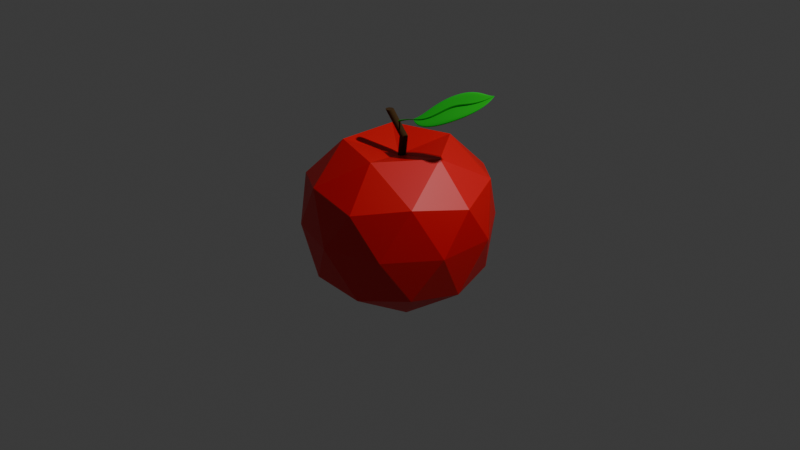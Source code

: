 # Source: Apple.blend  (saved by Blender 4.1.24; exported with 4.5.12 LTS)
import bpy
from mathutils import Matrix  # noqa: F401  (used for matrix-valued properties, if any)

bpy.ops.wm.read_factory_settings(use_empty=True)
scene = bpy.context.scene
scene.name = 'Scene'

# ---- collections
col_collection = bpy.data.collections.new('Collection'); scene.collection.children.link(col_collection)

# ---- materials (node trees are filled in below, after node groups)
mat_material_001 = bpy.data.materials.new('Material.001')
mat_material_001.use_transparent_shadow = False
mat_material_002 = bpy.data.materials.new('Material.002')
mat_material_002.use_transparent_shadow = False
mat_material_003 = bpy.data.materials.new('Material.003')
mat_material_003.use_transparent_shadow = False
mat_material_004 = bpy.data.materials.new('Material.004')
mat_material_004.use_transparent_shadow = False

# ---- material node trees
mat_material_001.use_nodes = True; mat_material_001.node_tree.nodes.clear()
_N = mat_material_001.node_tree.nodes; _L = mat_material_001.node_tree.links
n0 = _N.new('ShaderNodeBsdfPrincipled'); n0.name = 'Principled BSDF'; n0.location = (10, 300)
n0.inputs[0].default_value = (0.8003, 0.005057, 0.007353, 1.0)
n0.inputs[25].default_value = 0.9291
n1 = _N.new('ShaderNodeOutputMaterial'); n1.name = 'Material Output'; n1.location = (300, 300)
_L.new(n0.outputs[0], n1.inputs[0])
n1.is_active_output = True
mat_material_002.use_nodes = True; mat_material_002.node_tree.nodes.clear()
_N = mat_material_002.node_tree.nodes; _L = mat_material_002.node_tree.links
n0 = _N.new('ShaderNodeBsdfPrincipled'); n0.name = 'Principled BSDF'; n0.location = (10, 300)
n0.inputs[0].default_value = (0.06045, 0.0255, 0.0, 1.0)
n0.inputs[2].default_value = 0.9331
n1 = _N.new('ShaderNodeOutputMaterial'); n1.name = 'Material Output'; n1.location = (300, 300)
_L.new(n0.outputs[0], n1.inputs[0])
n1.is_active_output = True
mat_material_003.use_nodes = True; mat_material_003.node_tree.nodes.clear()
_N = mat_material_003.node_tree.nodes; _L = mat_material_003.node_tree.links
n0 = _N.new('ShaderNodeBsdfPrincipled'); n0.name = 'Principled BSDF'; n0.location = (10, 300)
n0.inputs[0].default_value = (0.006159, 0.8005, 0.03208, 1.0)
n1 = _N.new('ShaderNodeOutputMaterial'); n1.name = 'Material Output'; n1.location = (300, 300)
_L.new(n0.outputs[0], n1.inputs[0])
n1.is_active_output = True
mat_material_004.use_nodes = True; mat_material_004.node_tree.nodes.clear()
_N = mat_material_004.node_tree.nodes; _L = mat_material_004.node_tree.links
n0 = _N.new('ShaderNodeBsdfPrincipled'); n0.name = 'Principled BSDF'; n0.location = (10, 300)
n0.inputs[0].default_value = (0.002174, 0.4304, 0.009658, 1.0)
n1 = _N.new('ShaderNodeOutputMaterial'); n1.name = 'Material Output'; n1.location = (300, 300)
_L.new(n0.outputs[0], n1.inputs[0])
n1.is_active_output = True

# ---- world
world_world = bpy.data.worlds.new('World'); scene.world = world_world
world_world.use_nodes = True; world_world.node_tree.nodes.clear()
_N = world_world.node_tree.nodes; _L = world_world.node_tree.links
n0 = _N.new('ShaderNodeOutputWorld'); n0.name = 'World Output'; n0.location = (300, 300)
n1 = _N.new('ShaderNodeBackground'); n1.name = 'Background'; n1.location = (10, 300)
n1.inputs[0].default_value = (0.05088, 0.05088, 0.05088, 1.0)
_L.new(n1.outputs[0], n0.inputs[0])
n0.is_active_output = True
world_world.color = (0.05088, 0.05088, 0.05088)
world_world.use_sun_shadow = False
world_world.sun_shadow_jitter_overblur = 0.0

# ---- cameras
cam_camera = bpy.data.cameras.new('Camera')
cam_camera.clip_end = 100.0
cam_camera.ortho_scale = 7.314

# ---- lights
light_light = bpy.data.lights.new('Light', 'POINT')
light_light.transmission_factor = 0.0
light_light.energy = 1000.0
light_light.shadow_soft_size = 0.1
light_light.shadow_maximum_resolution = 0.006
light_light.use_absolute_resolution = True

# ---- meshes
me_icosphere = bpy.data.meshes.new('Icosphere')
me_icosphere.from_pydata([(0.1734, 0.5365, 0.8288), (-0.4573, 0.3316, 0.8288), (-0.4573, -0.3316, 0.8288), (0.5633, 5.561e-09, 0.8288), (0.1734, -0.5365, 0.8288), (0.7385, 0.5365, 0.5197), (-0.2821, 0.8681, 0.5197), (-0.9128, 2.363e-10, 0.5197), (-0.2821, -0.8681, 0.5197), (0.7385, -0.5365, 0.5197), (-1.172e-08, 0.9925, 0.004549), (0.5834, 0.803, 0.004549), (-0.9439, 0.3067, 0.004549), (-0.5834, 0.803, 0.004549), (-0.5834, -0.803, 0.004549), (-0.9439, -0.3067, 0.004549), (0.5834, -0.803, 0.004549), (-1.172e-08, -0.9925, 0.004549), (0.9439, 0.3067, 0.004549), (0.9439, -0.3067, 0.004549), (0.2625, 0.8089, -0.5295), (-0.6873, 0.5003, -0.5295), (-0.1629, 0.5094, -0.7992), (-0.6873, -0.4984, -0.5295), (-0.5262, 0.009365, -0.7953), (0.4249, 0.3184, -0.798), (0.8495, 0.0009641, -0.5295), (0.2625, -0.807, -0.5295), (0.4249, -0.2996, -0.7932), (-0.1629, -0.4906, -0.7915), (-0.006563, 3.971e-08, 0.7017), (0.9598, 2.363e-10, 0.4355), (0.2966, 0.9128, 0.4355), (-0.7765, 0.5641, 0.4355), (-0.7765, -0.5641, 0.4355), (0.2966, -0.9128, 0.4355), (0.7226, 0.5272, -0.4573), (-0.2761, 0.8517, -0.4573), (-0.8933, 0.002108, -0.4573), (-0.2761, -0.8474, -0.4573), (0.7226, -0.5229, -0.4573), (-0.0009185, -0.00058, -0.6907)], [], [(28, 40, 27), (29, 28, 27), (29, 27, 39), (28, 41, 25), (26, 28, 25), (26, 25, 36), (29, 39, 23), (24, 29, 23), (24, 23, 38), (24, 38, 21), (22, 24, 21), (22, 21, 37), (22, 37, 20), (25, 22, 20), (25, 20, 36), (26, 36, 18), (19, 26, 18), (19, 18, 31), (27, 40, 16), (17, 27, 16), (17, 16, 35), (23, 39, 14), (15, 23, 14), (15, 14, 34), (21, 38, 12), (13, 21, 12), (13, 12, 33), (20, 37, 10), (11, 20, 10), (11, 10, 32), (19, 31, 9), (16, 19, 9), (16, 9, 35), (17, 35, 8), (14, 17, 8), (14, 8, 34), (15, 34, 7), (12, 15, 7), (12, 7, 33), (13, 33, 6), (10, 13, 6), (10, 6, 32), (11, 32, 5), (18, 11, 5), (18, 5, 31), (9, 31, 3), (4, 9, 3), (4, 3, 30), (8, 35, 4), (2, 8, 4), (2, 4, 30), (7, 34, 2), (1, 7, 2), (1, 2, 30), (6, 33, 1), (0, 6, 1), (0, 1, 30), (5, 32, 0), (3, 5, 0), (3, 0, 30), (31, 5, 3), (32, 6, 0), (33, 7, 1), (34, 8, 2), (35, 9, 4), (36, 11, 18), (37, 13, 10), (38, 15, 12), (39, 17, 14), (40, 19, 16), (36, 20, 11), (37, 21, 13), (38, 23, 15), (39, 27, 17), (40, 26, 19), (41, 22, 25), (41, 24, 22), (41, 29, 24), (40, 28, 26), (41, 28, 29)])
_uv = me_icosphere.uv_layers.new(name='UVMap')
_uv.uv.foreach_set('vector', [0.2273, 0.07873, 0.2727, 0.1575, 0.1818, 0.1575, 0.1364, 0.07873, 0.2273, 0.07873, 0.1818, 0.1575, 0.1364, 0.07873, 0.1818, 0.1575, 0.09091, 0.1575, 0.3182, 0.07873, 0.3636, 0.0, 0.4091, 0.07873, 0.3636, 0.1575, 0.3182, 0.07873, 0.4091, 0.07873, 0.3636, 0.1575, 0.4091, 0.07873, 0.4545, 0.1575, 0.9545, 0.07873, 1.0, 0.1575, 0.9091, 0.1575, 0.8636, 0.07873, 0.9545, 0.07873, 0.9091, 0.1575, 0.8636, 0.07873, 0.9091, 0.1575, 0.8182, 0.1575, 0.7727, 0.07873, 0.8182, 0.1575, 0.7273, 0.1575, 0.6818, 0.07873, 0.7727, 0.07873, 0.7273, 0.1575, 0.6818, 0.07873, 0.7273, 0.1575, 0.6364, 0.1575, 0.5909, 0.07873, 0.6364, 0.1575, 0.5455, 0.1575, 0.5, 0.07873, 0.5909, 0.07873, 0.5455, 0.1575, 0.5, 0.07873, 0.5455, 0.1575, 0.4545, 0.1575, 0.3636, 0.1575, 0.4545, 0.1575, 0.4091, 0.2362, 0.3182, 0.2362, 0.3636, 0.1575, 0.4091, 0.2362, 0.3182, 0.2362, 0.4091, 0.2362, 0.3636, 0.3149, 0.1818, 0.1575, 0.2727, 0.1575, 0.2273, 0.2362, 0.1364, 0.2362, 0.1818, 0.1575, 0.2273, 0.2362, 0.1364, 0.2362, 0.2273, 0.2362, 0.1818, 0.3149, 0.9091, 0.1575, 1.0, 0.1575, 0.9545, 0.2362, 0.8636, 0.2362, 0.9091, 0.1575, 0.9545, 0.2362, 0.8636, 0.2362, 0.9545, 0.2362, 0.9091, 0.3149, 0.7273, 0.1575, 0.8182, 0.1575, 0.7727, 0.2362, 0.6818, 0.2362, 0.7273, 0.1575, 0.7727, 0.2362, 0.6818, 0.2362, 0.7727, 0.2362, 0.7273, 0.3149, 0.5455, 0.1575, 0.6364, 0.1575, 0.5909, 0.2362, 0.5, 0.2362, 0.5455, 0.1575, 0.5909, 0.2362, 0.5, 0.2362, 0.5909, 0.2362, 0.5455, 0.3149, 0.3182, 0.2362, 0.3636, 0.3149, 0.2727, 0.3149, 0.2273, 0.2362, 0.3182, 0.2362, 0.2727, 0.3149, 0.2273, 0.2362, 0.2727, 0.3149, 0.1818, 0.3149, 0.1364, 0.2362, 0.1818, 0.3149, 0.09091, 0.3149, 0.04546, 0.2362, 0.1364, 0.2362, 0.09091, 0.3149, 0.04546, 0.2362, 0.09091, 0.3149, 0.0, 0.3149, 0.8636, 0.2362, 0.9091, 0.3149, 0.8182, 0.3149, 0.7727, 0.2362, 0.8636, 0.2362, 0.8182, 0.3149, 0.7727, 0.2362, 0.8182, 0.3149, 0.7273, 0.3149, 0.6818, 0.2362, 0.7273, 0.3149, 0.6364, 0.3149, 0.5909, 0.2362, 0.6818, 0.2362, 0.6364, 0.3149, 0.5909, 0.2362, 0.6364, 0.3149, 0.5455, 0.3149, 0.5, 0.2362, 0.5455, 0.3149, 0.4545, 0.3149, 0.4091, 0.2362, 0.5, 0.2362, 0.4545, 0.3149, 0.4091, 0.2362, 0.4545, 0.3149, 0.3636, 0.3149, 0.2727, 0.3149, 0.3636, 0.3149, 0.3182, 0.3937, 0.2273, 0.3937, 0.2727, 0.3149, 0.3182, 0.3937, 0.2273, 0.3937, 0.3182, 0.3937, 0.2727, 0.4724, 0.09091, 0.3149, 0.1818, 0.3149, 0.1364, 0.3937, 0.04546, 0.3937, 0.09091, 0.3149, 0.1364, 0.3937, 0.04546, 0.3937, 0.1364, 0.3937, 0.09091, 0.4724, 0.8182, 0.3149, 0.9091, 0.3149, 0.8636, 0.3937, 0.7727, 0.3937, 0.8182, 0.3149, 0.8636, 0.3937, 0.7727, 0.3937, 0.8636, 0.3937, 0.8182, 0.4724, 0.6364, 0.3149, 0.7273, 0.3149, 0.6818, 0.3937, 0.5909, 0.3937, 0.6364, 0.3149, 0.6818, 0.3937, 0.5909, 0.3937, 0.6818, 0.3937, 0.6364, 0.4724, 0.4545, 0.3149, 0.5455, 0.3149, 0.5, 0.3937, 0.4091, 0.3937, 0.4545, 0.3149, 0.5, 0.3937, 0.4091, 0.3937, 0.5, 0.3937, 0.4545, 0.4724, 0.3636, 0.3149, 0.4545, 0.3149, 0.4091, 0.3937, 0.5455, 0.3149, 0.6364, 0.3149, 0.5909, 0.3937, 0.7273, 0.3149, 0.8182, 0.3149, 0.7727, 0.3937, 0.0, 0.3149, 0.09091, 0.3149, 0.04546, 0.3937, 0.1818, 0.3149, 0.2727, 0.3149, 0.2273, 0.3937, 0.4545, 0.1575, 0.5, 0.2362, 0.4091, 0.2362, 0.6364, 0.1575, 0.6818, 0.2362, 0.5909, 0.2362, 0.8182, 0.1575, 0.8636, 0.2362, 0.7727, 0.2362, 0.09091, 0.1575, 0.1364, 0.2362, 0.04546, 0.2362, 0.2727, 0.1575, 0.3182, 0.2362, 0.2273, 0.2362, 0.4545, 0.1575, 0.5455, 0.1575, 0.5, 0.2362, 0.6364, 0.1575, 0.7273, 0.1575, 0.6818, 0.2362, 0.8182, 0.1575, 0.9091, 0.1575, 0.8636, 0.2362, 0.09091, 0.1575, 0.1818, 0.1575, 0.1364, 0.2362, 0.2727, 0.1575, 0.3636, 0.1575, 0.3182, 0.2362, 0.5455, 0.0, 0.5909, 0.07873, 0.5, 0.07873, 0.7273, 0.0, 0.7727, 0.07873, 0.6818, 0.07873, 0.9091, 0.0, 0.9545, 0.07873, 0.8636, 0.07873, 0.2727, 0.1575, 0.3182, 0.07873, 0.3636, 0.1575, 0.1818, 0.0, 0.2273, 0.07873, 0.1364, 0.07873])
me_icosphere.materials.append(mat_material_001)
me_icosphere.update()
me_cylinder = bpy.data.meshes.new('Cylinder')
me_cylinder.from_pydata([(0.0, 1.0, -1.0), (-0.9712, -1.224, 0.6231), (0.1951, 0.9808, -1.0), (-0.7762, -1.243, 0.6231), (0.3827, 0.9239, -1.0), (-0.5886, -1.3, 0.6231), (0.5556, 0.8315, -1.0), (-0.4157, -1.392, 0.6231), (0.7071, 0.7071, -1.0), (-0.2641, -1.517, 0.6231), (0.8315, 0.5556, -1.0), (-0.1398, -1.668, 0.6231), (0.9239, 0.3827, -1.0), (-0.04736, -1.841, 0.6231), (0.9808, 0.1951, -1.0), (0.009542, -2.029, 0.6231), (1.0, 0.0, -1.0), (0.02876, -2.224, 0.6231), (0.9808, -0.1951, -1.0), (0.009542, -2.419, 0.6231), (0.9239, -0.3827, -1.0), (-0.04736, -2.606, 0.6231), (0.8315, -0.5556, -1.0), (-0.1398, -2.779, 0.6231), (0.7071, -0.7071, -1.0), (-0.2641, -2.931, 0.6231), (0.5556, -0.8315, -1.0), (-0.4157, -3.055, 0.6231), (0.3827, -0.9239, -1.0), (-0.5886, -3.148, 0.6231), (0.1951, -0.9808, -1.0), (-0.7762, -3.205, 0.6231), (0.0, -1.0, -1.0), (-0.9712, -3.224, 0.6231), (-0.1951, -0.9808, -1.0), (-1.166, -3.205, 0.6231), (-0.3827, -0.9239, -1.0), (-1.354, -3.148, 0.6231), (-0.5556, -0.8315, -1.0), (-1.527, -3.055, 0.6231), (-0.7071, -0.7071, -1.0), (-1.678, -2.931, 0.6231), (-0.8315, -0.5556, -1.0), (-1.803, -2.779, 0.6231), (-0.9239, -0.3827, -1.0), (-1.895, -2.606, 0.6231), (-0.9808, -0.1951, -1.0), (-1.952, -2.419, 0.6231), (-1.0, 0.0, -1.0), (-1.971, -2.224, 0.6231), (-0.9808, 0.1951, -1.0), (-1.952, -2.029, 0.6231), (-0.9239, 0.3827, -1.0), (-1.895, -1.841, 0.6231), (-0.8315, 0.5556, -1.0), (-1.803, -1.668, 0.6231), (-0.7071, 0.7071, -1.0), (-1.678, -1.517, 0.6231), (-0.5556, 0.8315, -1.0), (-1.527, -1.392, 0.6231), (-0.3827, 0.9239, -1.0), (-1.354, -1.3, 0.6231), (-0.1951, 0.9808, -1.0), (-1.166, -1.243, 0.6231), (1.637, 1.0, 0.06796), (1.832, 0.9808, 0.06796), (2.02, 0.9239, 0.06796), (2.193, 0.8315, 0.06796), (2.344, 0.7071, 0.06796), (2.469, 0.5556, 0.06796), (2.561, 0.3827, 0.06796), (2.618, 0.1951, 0.06796), (2.637, 9.483e-07, 0.06796), (2.618, -0.1951, 0.06796), (2.561, -0.3827, 0.06796), (2.469, -0.5556, 0.06796), (2.344, -0.7071, 0.06796), (2.193, -0.8315, 0.06796), (2.02, -0.9239, 0.06796), (1.832, -0.9808, 0.06796), (1.637, -1.0, 0.06796), (1.442, -0.9808, 0.06796), (1.254, -0.9239, 0.06796), (1.082, -0.8315, 0.06796), (0.93, -0.7071, 0.06796), (0.8056, -0.5556, 0.06796), (0.7132, -0.3827, 0.06796), (0.6563, -0.1951, 0.06796), (0.6371, 9.483e-07, 0.06796), (0.6563, 0.1951, 0.06796), (0.7132, 0.3827, 0.06796), (0.8056, 0.5556, 0.06796), (0.93, 0.7071, 0.06796), (1.082, 0.8315, 0.06796), (1.254, 0.9239, 0.06796), (1.442, 0.9808, 0.06796)], [], [(64, 1, 3, 65), (65, 3, 5, 66), (66, 5, 7, 67), (67, 7, 9, 68), (68, 9, 11, 69), (69, 11, 13, 70), (70, 13, 15, 71), (71, 15, 17, 72), (72, 17, 19, 73), (73, 19, 21, 74), (74, 21, 23, 75), (75, 23, 25, 76), (76, 25, 27, 77), (77, 27, 29, 78), (78, 29, 31, 79), (79, 31, 33, 80), (80, 33, 35, 81), (81, 35, 37, 82), (82, 37, 39, 83), (83, 39, 41, 84), (84, 41, 43, 85), (85, 43, 45, 86), (86, 45, 47, 87), (87, 47, 49, 88), (88, 49, 51, 89), (89, 51, 53, 90), (90, 53, 55, 91), (91, 55, 57, 92), (92, 57, 59, 93), (93, 59, 61, 94), (3, 1, 63, 61, 59, 57, 55, 53, 51, 49, 47, 45, 43, 41, 39, 37, 35, 33, 31, 29, 27, 25, 23, 21, 19, 17, 15, 13, 11, 9, 7, 5), (94, 61, 63, 95), (95, 63, 1, 64), (0, 2, 4, 6, 8, 10, 12, 14, 16, 18, 20, 22, 24, 26, 28, 30, 32, 34, 36, 38, 40, 42, 44, 46, 48, 50, 52, 54, 56, 58, 60, 62), (62, 95, 64, 0), (60, 94, 95, 62), (58, 93, 94, 60), (56, 92, 93, 58), (54, 91, 92, 56), (52, 90, 91, 54), (50, 89, 90, 52), (48, 88, 89, 50), (46, 87, 88, 48), (44, 86, 87, 46), (42, 85, 86, 44), (40, 84, 85, 42), (38, 83, 84, 40), (36, 82, 83, 38), (34, 81, 82, 36), (32, 80, 81, 34), (30, 79, 80, 32), (28, 78, 79, 30), (26, 77, 78, 28), (24, 76, 77, 26), (22, 75, 76, 24), (20, 74, 75, 22), (18, 73, 74, 20), (16, 72, 73, 18), (14, 71, 72, 16), (12, 70, 71, 14), (10, 69, 70, 12), (8, 68, 69, 10), (6, 67, 68, 8), (4, 66, 67, 6), (2, 65, 66, 4), (0, 64, 65, 2)])
_uv = me_cylinder.uv_layers.new(name='UVMap')
_uv.uv.foreach_set('vector', [1.0, 0.9112, 1.0, 1.0, 0.9688, 1.0, 0.9688, 0.9112, 0.9688, 0.9112, 0.9688, 1.0, 0.9375, 1.0, 0.9375, 0.9112, 0.9375, 0.9112, 0.9375, 1.0, 0.9062, 1.0, 0.9062, 0.9112, 0.9062, 0.9112, 0.9062, 1.0, 0.875, 1.0, 0.875, 0.9112, 0.875, 0.9112, 0.875, 1.0, 0.8438, 1.0, 0.8438, 0.9112, 0.8438, 0.9112, 0.8438, 1.0, 0.8125, 1.0, 0.8125, 0.9112, 0.8125, 0.9112, 0.8125, 1.0, 0.7812, 1.0, 0.7812, 0.9112, 0.7812, 0.9112, 0.7812, 1.0, 0.75, 1.0, 0.75, 0.9112, 0.75, 0.9112, 0.75, 1.0, 0.7188, 1.0, 0.7188, 0.9112, 0.7188, 0.9112, 0.7188, 1.0, 0.6875, 1.0, 0.6875, 0.9112, 0.6875, 0.9112, 0.6875, 1.0, 0.6562, 1.0, 0.6562, 0.9112, 0.6562, 0.9112, 0.6562, 1.0, 0.625, 1.0, 0.625, 0.9112, 0.625, 0.9112, 0.625, 1.0, 0.5938, 1.0, 0.5938, 0.9112, 0.5938, 0.9112, 0.5938, 1.0, 0.5625, 1.0, 0.5625, 0.9112, 0.5625, 0.9112, 0.5625, 1.0, 0.5312, 1.0, 0.5312, 0.9112, 0.5312, 0.9112, 0.5312, 1.0, 0.5, 1.0, 0.5, 0.9112, 0.5, 0.9112, 0.5, 1.0, 0.4688, 1.0, 0.4688, 0.9112, 0.4688, 0.9112, 0.4688, 1.0, 0.4375, 1.0, 0.4375, 0.9112, 0.4375, 0.9112, 0.4375, 1.0, 0.4062, 1.0, 0.4062, 0.9112, 0.4062, 0.9112, 0.4062, 1.0, 0.375, 1.0, 0.375, 0.9112, 0.375, 0.9112, 0.375, 1.0, 0.3438, 1.0, 0.3438, 0.9112, 0.3438, 0.9112, 0.3438, 1.0, 0.3125, 1.0, 0.3125, 0.9112, 0.3125, 0.9112, 0.3125, 1.0, 0.2812, 1.0, 0.2812, 0.9112, 0.2812, 0.9112, 0.2812, 1.0, 0.25, 1.0, 0.25, 0.9112, 0.25, 0.9112, 0.25, 1.0, 0.2188, 1.0, 0.2188, 0.9112, 0.2188, 0.9112, 0.2188, 1.0, 0.1875, 1.0, 0.1875, 0.9112, 0.1875, 0.9112, 0.1875, 1.0, 0.1562, 1.0, 0.1562, 0.9112, 0.1562, 0.9112, 0.1562, 1.0, 0.125, 1.0, 0.125, 0.9112, 0.125, 0.9112, 0.125, 1.0, 0.09375, 1.0, 0.09375, 0.9112, 0.09375, 0.9112, 0.09375, 1.0, 0.0625, 1.0, 0.0625, 0.9112, 0.2968, 0.4854, 0.25, 0.49, 0.2032, 0.4854, 0.1582, 0.4717, 0.1167, 0.4496, 0.08029, 0.4197, 0.05045, 0.3833, 0.02827, 0.3418, 0.01461, 0.2968, 0.01, 0.25, 0.01461, 0.2032, 0.02827, 0.1582, 0.05045, 0.1167, 0.08029, 0.08029, 0.1167, 0.05045, 0.1582, 0.02827, 0.2032, 0.01461, 0.25, 0.01, 0.2968, 0.01461, 0.3418, 0.02827, 0.3833, 0.05045, 0.4197, 0.08029, 0.4496, 0.1167, 0.4717, 0.1582, 0.4854, 0.2032, 0.49, 0.25, 0.4854, 0.2968, 0.4717, 0.3418, 0.4496, 0.3833, 0.4197, 0.4197, 0.3833, 0.4496, 0.3418, 0.4717, 0.0625, 0.9112, 0.0625, 1.0, 0.03125, 1.0, 0.03125, 0.9112, 0.03125, 0.9112, 0.03125, 1.0, 0.0, 1.0, 0.0, 0.9112, 0.75, 0.49, 0.7968, 0.4854, 0.8418, 0.4717, 0.8833, 0.4496, 0.9197, 0.4197, 0.9496, 0.3833, 0.9717, 0.3418, 0.9854, 0.2968, 0.99, 0.25, 0.9854, 0.2032, 0.9717, 0.1582, 0.9496, 0.1167, 0.9197, 0.08029, 0.8833, 0.05045, 0.8418, 0.02827, 0.7968, 0.01461, 0.75, 0.01, 0.7032, 0.01461, 0.6582, 0.02827, 0.6167, 0.05045, 0.5803, 0.08029, 0.5504, 0.1167, 0.5283, 0.1582, 0.5146, 0.2032, 0.51, 0.25, 0.5146, 0.2968, 0.5283, 0.3418, 0.5504, 0.3833, 0.5803, 0.4197, 0.6167, 0.4496, 0.6582, 0.4717, 0.7032, 0.4854, 0.03125, 0.5, 0.03125, 0.9112, 0.0, 0.9112, 0.0, 0.5, 0.0625, 0.5, 0.0625, 0.9112, 0.03125, 0.9112, 0.03125, 0.5, 0.09375, 0.5, 0.09375, 0.9112, 0.0625, 0.9112, 0.0625, 0.5, 0.125, 0.5, 0.125, 0.9112, 0.09375, 0.9112, 0.09375, 0.5, 0.1562, 0.5, 0.1562, 0.9112, 0.125, 0.9112, 0.125, 0.5, 0.1875, 0.5, 0.1875, 0.9112, 0.1562, 0.9112, 0.1562, 0.5, 0.2188, 0.5, 0.2188, 0.9112, 0.1875, 0.9112, 0.1875, 0.5, 0.25, 0.5, 0.25, 0.9112, 0.2188, 0.9112, 0.2188, 0.5, 0.2812, 0.5, 0.2812, 0.9112, 0.25, 0.9112, 0.25, 0.5, 0.3125, 0.5, 0.3125, 0.9112, 0.2812, 0.9112, 0.2812, 0.5, 0.3438, 0.5, 0.3438, 0.9112, 0.3125, 0.9112, 0.3125, 0.5, 0.375, 0.5, 0.375, 0.9112, 0.3438, 0.9112, 0.3438, 0.5, 0.4062, 0.5, 0.4062, 0.9112, 0.375, 0.9112, 0.375, 0.5, 0.4375, 0.5, 0.4375, 0.9112, 0.4062, 0.9112, 0.4062, 0.5, 0.4688, 0.5, 0.4688, 0.9112, 0.4375, 0.9112, 0.4375, 0.5, 0.5, 0.5, 0.5, 0.9112, 0.4688, 0.9112, 0.4688, 0.5, 0.5312, 0.5, 0.5312, 0.9112, 0.5, 0.9112, 0.5, 0.5, 0.5625, 0.5, 0.5625, 0.9112, 0.5312, 0.9112, 0.5312, 0.5, 0.5938, 0.5, 0.5938, 0.9112, 0.5625, 0.9112, 0.5625, 0.5, 0.625, 0.5, 0.625, 0.9112, 0.5938, 0.9112, 0.5938, 0.5, 0.6562, 0.5, 0.6562, 0.9112, 0.625, 0.9112, 0.625, 0.5, 0.6875, 0.5, 0.6875, 0.9112, 0.6562, 0.9112, 0.6562, 0.5, 0.7188, 0.5, 0.7188, 0.9112, 0.6875, 0.9112, 0.6875, 0.5, 0.75, 0.5, 0.75, 0.9112, 0.7188, 0.9112, 0.7188, 0.5, 0.7812, 0.5, 0.7812, 0.9112, 0.75, 0.9112, 0.75, 0.5, 0.8125, 0.5, 0.8125, 0.9112, 0.7812, 0.9112, 0.7812, 0.5, 0.8438, 0.5, 0.8438, 0.9112, 0.8125, 0.9112, 0.8125, 0.5, 0.875, 0.5, 0.875, 0.9112, 0.8438, 0.9112, 0.8438, 0.5, 0.9062, 0.5, 0.9062, 0.9112, 0.875, 0.9112, 0.875, 0.5, 0.9375, 0.5, 0.9375, 0.9112, 0.9062, 0.9112, 0.9062, 0.5, 0.9688, 0.5, 0.9688, 0.9112, 0.9375, 0.9112, 0.9375, 0.5, 1.0, 0.5, 1.0, 0.9112, 0.9688, 0.9112, 0.9688, 0.5])
me_cylinder.materials.append(mat_material_002)
me_cylinder.update()

# ---- curves / text
cu_nurbspath = bpy.data.curves.new('NurbsPath', 'CURVE')
cu_nurbspath.dimensions = '3D'
_sp = cu_nurbspath.splines.new('NURBS'); _sp.points.add(4)
_sp.points.foreach_set('co', [-2.0, 0.0, 0.0, 1.0, -0.99, -0.57, 0.0, 1.0, 0.02, 0.49, 0.0, 1.0, 1.05, -0.36, 0.0, 1.0, 2.0, 0.0, 0.0, 1.0])
_sp.points.foreach_set('radius', [0.009321, 1.0, 1.0, 1.0, 0.009321])
_sp.order_u = 5
_sp.order_v = 0
_sp.use_endpoint_u = True
cu_nurbspath.materials.append(mat_material_003)
cu_nurbspath.use_path = True
cu_nurbspath.bevel_mode = 'OBJECT'
cu_nurbspath.bevel_depth = 0.01
cu_nurbspath.fill_mode = 'FULL'
cu_b_ziercircle = bpy.data.curves.new('BézierCircle', 'CURVE')
cu_b_ziercircle.dimensions = '3D'
_sp = cu_b_ziercircle.splines.new('BEZIER'); _sp.bezier_points.add(3)
_sp.bezier_points.foreach_set('co', [-1.0, 0.0, 0.0, 3.473e-07, 0.02882, 0.0, 1.0, 0.0, 0.0, 3.473e-07, -0.09657, 0.0])
_sp.bezier_points.foreach_set('handle_left', [-1.0, -0.1179, 0.0, -0.3906, 0.02882, 0.0, 1.0, 0.11, 0.0, 0.3922, -0.09657, 0.0])
_sp.bezier_points.foreach_set('handle_right', [-1.0, 0.1179, 0.0, 0.3906, 0.02882, 0.0, 1.0, -0.11, 0.0, -0.3922, -0.09657, 0.0])
for _p, _l, _r in zip(_sp.bezier_points, ['ALIGNED', 'AUTO', 'ALIGNED', 'AUTO'], ['ALIGNED', 'AUTO', 'ALIGNED', 'AUTO']): _p.handle_left_type = _l; _p.handle_right_type = _r
_sp.order_u = 0
_sp.order_v = 0
_sp.use_cyclic_u = True
cu_b_ziercircle.use_path = True
cu_b_ziercircle.fill_mode = 'FULL'
cu_nurbspath_004 = bpy.data.curves.new('NurbsPath.004', 'CURVE')
cu_nurbspath_004.dimensions = '3D'
_sp = cu_nurbspath_004.splines.new('NURBS'); _sp.points.add(6)
_sp.points.foreach_set('co', [-2.996, 0.1637, -0.02723, 1.0, -2.372, 0.1187, -0.01624, 1.0, -2.0, 0.0, 0.0, 1.0, -0.99, -0.57, 0.0, 1.0, 0.1171, 0.4099, 0.0, 1.0, 0.9529, -0.2799, 0.0, 1.0, 2.0, 0.0, 0.0, 1.0])
_sp.points.foreach_set('radius', [0.9028, 0.2423, 0.2423, 1.0, 1.0, 1.0, 0.009321])
_sp.order_u = 5
_sp.order_v = 0
_sp.use_endpoint_u = True
cu_nurbspath_004.materials.append(mat_material_004)
cu_nurbspath_004.use_path = True
cu_nurbspath_004.bevel_depth = 0.06
cu_nurbspath_004.fill_mode = 'FULL'

# ---- objects
ob_light = bpy.data.objects.new('Light', light_light)
ob_camera = bpy.data.objects.new('Camera', cam_camera)
ob_icosphere = bpy.data.objects.new('Icosphere', me_icosphere)
ob_cylinder = bpy.data.objects.new('Cylinder', me_cylinder)
ob_nurbspath = bpy.data.objects.new('NurbsPath', cu_nurbspath)
ob_b_ziercircle = bpy.data.objects.new('BézierCircle', cu_b_ziercircle)
ob_nurbspath_001 = bpy.data.objects.new('NurbsPath.001', cu_nurbspath_004)

# ---- transforms, parenting, visibility, modifiers, constraints
ob_light.location = (4.076, 1.005, 5.904)
ob_light.rotation_euler = (0.6503, 0.05522, 1.866)
ob_light.lock_rotations_4d = False
ob_light.empty_display_type = 'ARROWS'
ob_light.color = (0.0, 0.0, 0.0, 0.0)
ob_light.lineart.crease_threshold = 0.0
ob_camera.location = (7.359, -6.926, 4.958)
ob_camera.rotation_euler = (1.109, 0.0, 0.8149)
ob_camera.lock_rotations_4d = False
ob_camera.empty_display_type = 'ARROWS'
ob_camera.color = (0.0, 0.0, 0.0, 0.0)
ob_camera.display_type = 'WIRE'
ob_camera.lineart.crease_threshold = 0.0
ob_icosphere.location = (0.0, 0.0, 0.0)
ob_cylinder.location = (0.0, 0.0, 0.8893)
ob_cylinder.scale = (0.04, 0.04, 0.4896)
ob_nurbspath.location = (0.6455, 0.07423, 1.347)
ob_nurbspath.rotation_euler = (0.6286, -0.434, 0.2427)
ob_nurbspath.scale = (0.2363, 0.2363, 0.2363)
ob_b_ziercircle.location = (-2.499, -3.021, -0.03888)
ob_b_ziercircle.scale = (0.7873, 0.7873, 0.7873)
ob_nurbspath_001.location = (0.6455, 0.07423, 1.347)
ob_nurbspath_001.rotation_euler = (0.6286, -0.434, 0.2427)
ob_nurbspath_001.scale = (0.2363, 0.2363, 0.2363)
cu_nurbspath.bevel_object = ob_b_ziercircle
cu_nurbspath_004.bevel_object = ob_b_ziercircle

# ---- collection membership
col_collection.objects.link(ob_light)
col_collection.objects.link(ob_camera)
col_collection.objects.link(ob_icosphere)
col_collection.objects.link(ob_cylinder)
col_collection.objects.link(ob_nurbspath)
col_collection.objects.link(ob_b_ziercircle)
col_collection.objects.link(ob_nurbspath_001)

# ---- scene / render settings (as saved in the file)
scene.camera = ob_camera
scene.frame_start = 1; scene.frame_end = 250; scene.frame_set(1)
scene.render.engine = 'BLENDER_EEVEE_NEXT'
scene.cycles.sampling_pattern = 'TABULATED_SOBOL'
scene.eevee.ray_tracing_options.trace_max_roughness = 0.0
bpy.context.view_layer.update()

